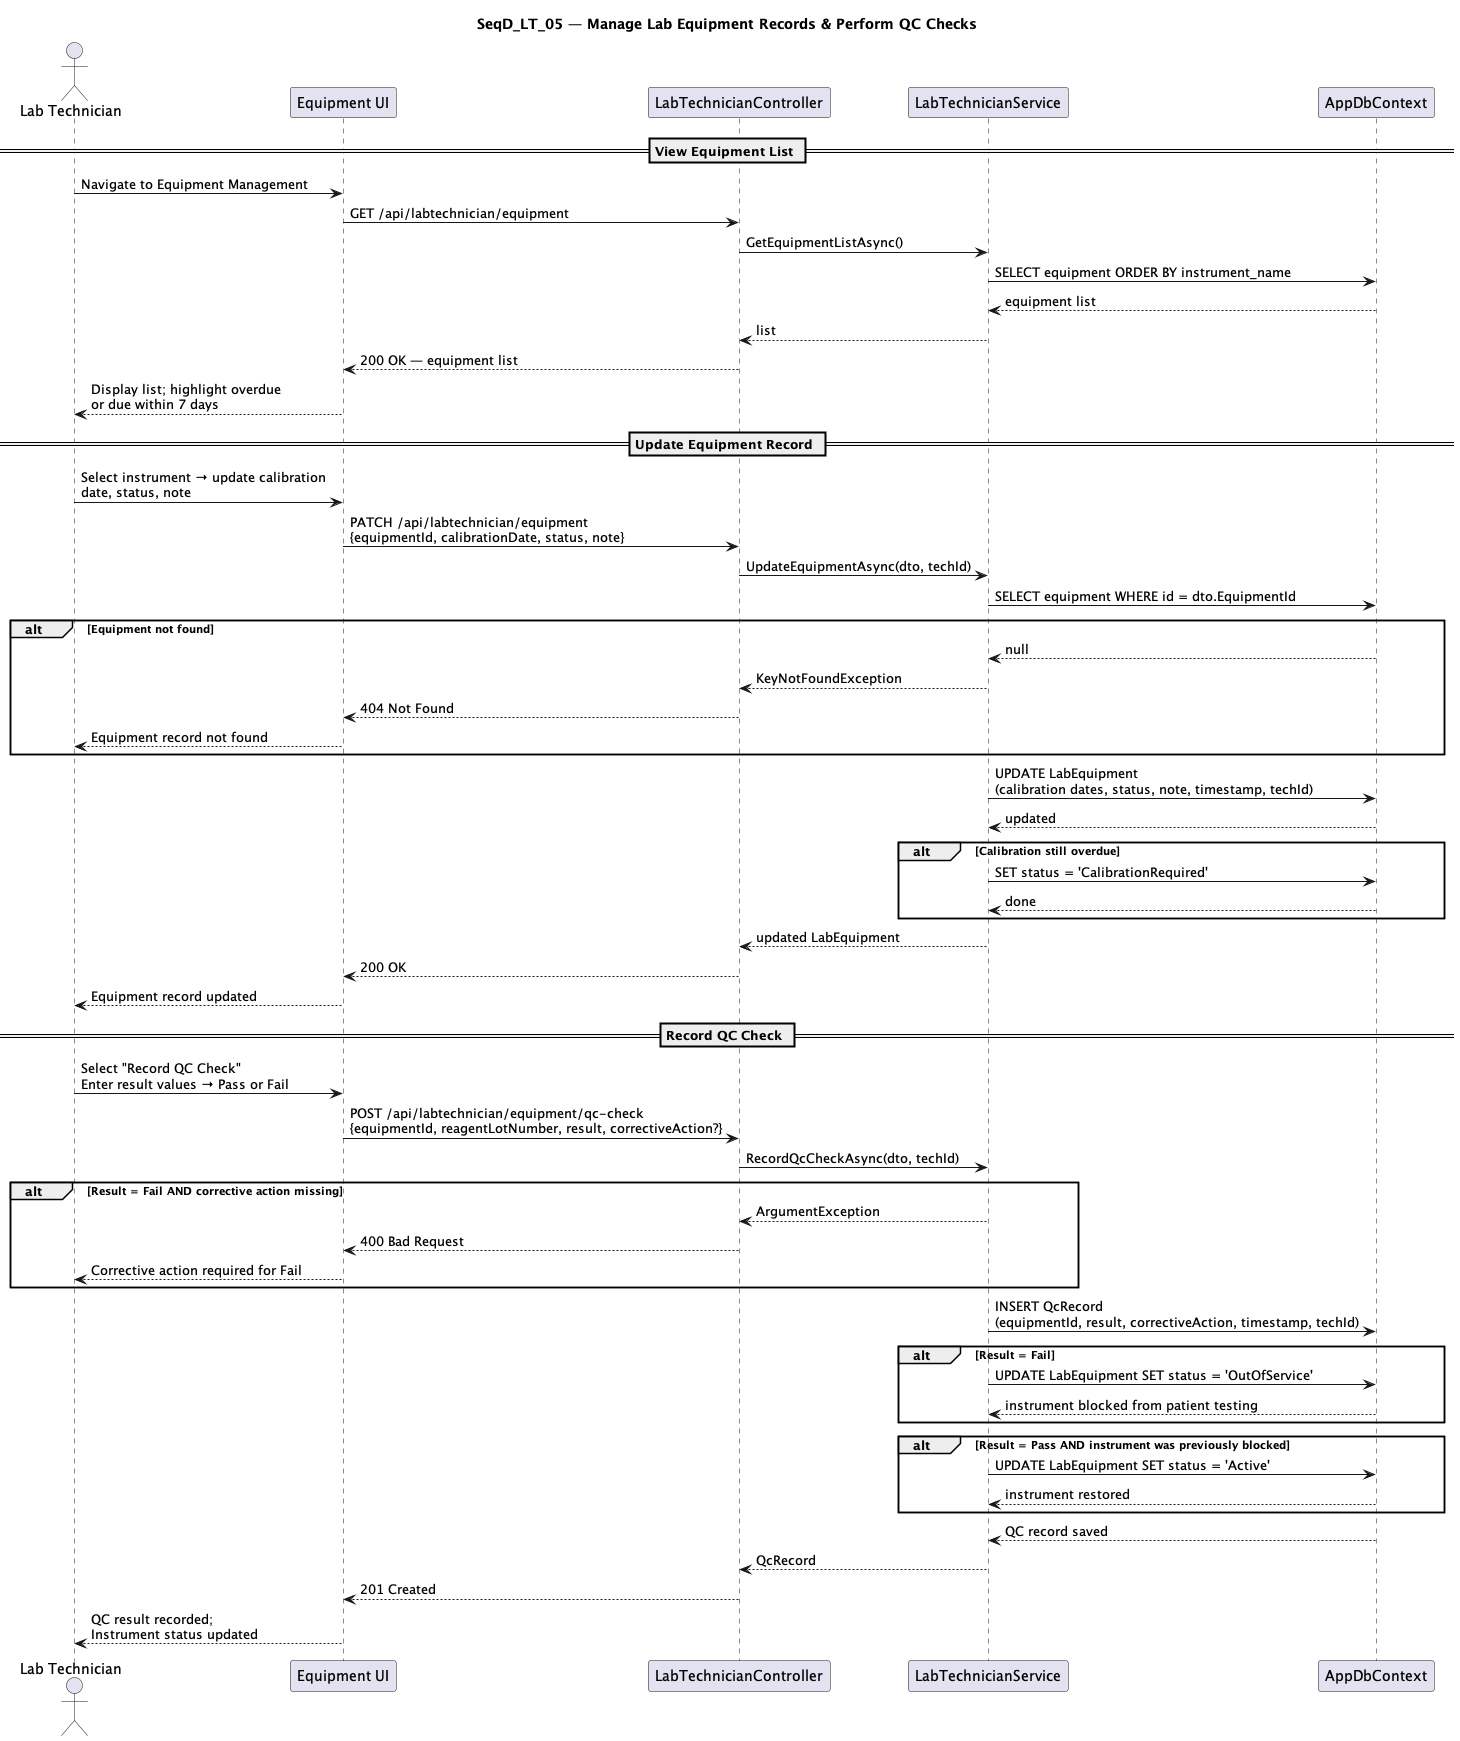

The diagram above was rendered by PlantUML. Its source (embedded in the PNG):
@startuml SeqD_LT_05_Manage_Equipment_QC

title SeqD_LT_05 — Manage Lab Equipment Records & Perform QC Checks

actor "Lab Technician" as LT
participant "Equipment UI" as UI
participant "LabTechnicianController" as CTRL
participant "LabTechnicianService" as SVC
participant "AppDbContext" as DB

== View Equipment List ==

LT -> UI : Navigate to Equipment Management
UI -> CTRL : GET /api/labtechnician/equipment
CTRL -> SVC : GetEquipmentListAsync()
SVC -> DB : SELECT equipment ORDER BY instrument_name
DB --> SVC : equipment list
SVC --> CTRL : list
CTRL --> UI : 200 OK — equipment list
UI --> LT : Display list; highlight overdue\nor due within 7 days

== Update Equipment Record ==

LT -> UI : Select instrument → update calibration\ndate, status, note
UI -> CTRL : PATCH /api/labtechnician/equipment\n{equipmentId, calibrationDate, status, note}
CTRL -> SVC : UpdateEquipmentAsync(dto, techId)
SVC -> DB : SELECT equipment WHERE id = dto.EquipmentId

alt Equipment not found
  DB --> SVC : null
  SVC --> CTRL : KeyNotFoundException
  CTRL --> UI : 404 Not Found
  UI --> LT : Equipment record not found
end

SVC -> DB : UPDATE LabEquipment\n(calibration dates, status, note, timestamp, techId)
DB --> SVC : updated

alt Calibration still overdue
  SVC -> DB : SET status = 'CalibrationRequired'
  DB --> SVC : done
end

SVC --> CTRL : updated LabEquipment
CTRL --> UI : 200 OK
UI --> LT : Equipment record updated

== Record QC Check ==

LT -> UI : Select "Record QC Check"\nEnter result values → Pass or Fail
UI -> CTRL : POST /api/labtechnician/equipment/qc-check\n{equipmentId, reagentLotNumber, result, correctiveAction?}
CTRL -> SVC : RecordQcCheckAsync(dto, techId)

alt Result = Fail AND corrective action missing
  SVC --> CTRL : ArgumentException
  CTRL --> UI : 400 Bad Request
  UI --> LT : Corrective action required for Fail
end

SVC -> DB : INSERT QcRecord\n(equipmentId, result, correctiveAction, timestamp, techId)

alt Result = Fail
  SVC -> DB : UPDATE LabEquipment SET status = 'OutOfService'
  DB --> SVC : instrument blocked from patient testing
end

alt Result = Pass AND instrument was previously blocked
  SVC -> DB : UPDATE LabEquipment SET status = 'Active'
  DB --> SVC : instrument restored
end

DB --> SVC : QC record saved
SVC --> CTRL : QcRecord
CTRL --> UI : 201 Created
UI --> LT : QC result recorded;\nInstrument status updated

@enduml